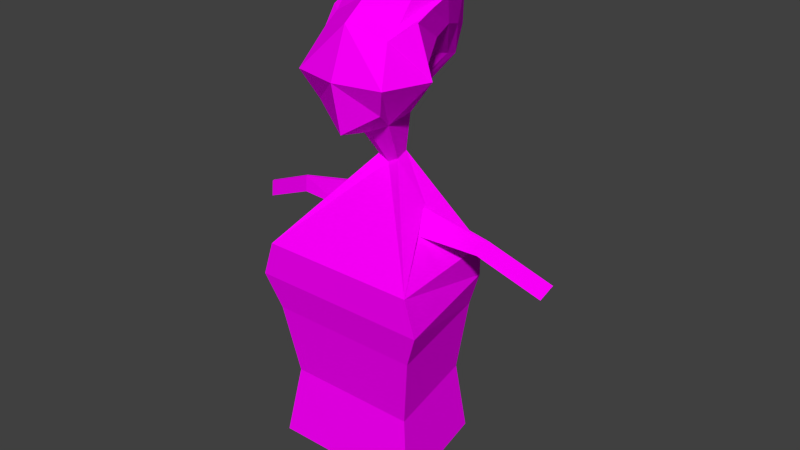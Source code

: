 # Source: kocaKari2.blend  (saved by Blender 2.77.0; exported with 4.5.12 LTS)
import bpy
from mathutils import Matrix  # noqa: F401  (used for matrix-valued properties, if any)

bpy.ops.wm.read_factory_settings(use_empty=True)
scene = bpy.context.scene
scene.name = 'Scene'

# ---- collections
col_collection_1 = bpy.data.collections.new('Collection 1'); scene.collection.children.link(col_collection_1)

# ---- images (referenced by path relative to the original .blend; pixels are not part of the script)
import os
ASSET_DIR = os.environ.get("B2B_ASSET_DIR", "")  # directory of the original .blend (textures are referenced by path, not embedded)
HERE = os.path.dirname(os.path.abspath(__file__))  # packed textures are extracted next to this script under _unpacked/

def load_image(name, relpath, width, height, colorspace="sRGB"):
    """Load a texture the original file referenced (path relative to the .blend, or extracted next to this script)."""
    p = next((c for c in (os.path.join(HERE, relpath), os.path.join(ASSET_DIR, relpath)) if relpath and os.path.exists(c)), "")
    if p:
        img = bpy.data.images.load(p, check_existing=True)
        img.name = name
    else:  # same state as the original file: an image datablock whose file is absent (Cycles renders it pink)
        img = bpy.data.images.new(name, width, height)
        img.source = "FILE"
        img.filepath = "//" + (relpath or name)
    img.colorspace_settings.name = colorspace
    return img
img_colorpalette_jpg_001 = load_image('colorPalette.jpg.001', 'colorPalette.jpg', 1024, 1024, 'sRGB')

# ---- materials (node trees are filled in below, after node groups)
mat_material = bpy.data.materials.new('Material')
mat_material.alpha_threshold = 0.0
mat_material.roughness = 0.5
mat_material.line_color = (0.0, 0.0, 0.0, 1.0)

# ---- material node trees
mat_material.use_nodes = True; mat_material.node_tree.nodes.clear()
_N = mat_material.node_tree.nodes; _L = mat_material.node_tree.links
n0 = _N.new('ShaderNodeOutputMaterial'); n0.name = 'Material Output'; n0.location = (300, 300)
n1 = _N.new('ShaderNodeBsdfDiffuse'); n1.name = 'Diffuse BSDF'; n1.location = (10, 300)
n2 = _N.new('ShaderNodeTexCoord'); n2.name = 'Texture Coordinate'; n2.location = (120, 149)
n3 = _N.new('ShaderNodeTexImage'); n3.name = 'Image Texture'; n3.location = (367, 136)
n3.width = 140
n3.image = img_colorpalette_jpg_001
_L.new(n1.outputs[0], n0.inputs[0])
_L.new(n2.outputs[2], n3.inputs[0])
_L.new(n3.outputs[0], n1.inputs[0])
n0.is_active_output = True

# ---- world
world_world = bpy.data.worlds.new('World'); scene.world = world_world
world_world.color = (0.05088, 0.05088, 0.05088)
world_world.use_sun_shadow = False
world_world.sun_shadow_jitter_overblur = 0.0
world_world.cycles.sampling_method = 'NONE'
world_world.cycles.sample_map_resolution = 256

# ---- meshes
me_cube = bpy.data.meshes.new('Cube')
me_cube.from_pydata([(0.09309, -0.2581, 1.272), (0.1961, 0.2057, 0.9994), (0.2995, 0.3348, 1.702), (0.2995, 0.4192, 1.162), (0.2995, -0.1308, 1.408), (0.1385, -0.1242, 0.9956), (0.4031, 0.1195, 1.807), (0.4031, 0.5228, 1.402), (0.541, 0.1197, 1.397), (0.07143, -0.1552, 0.6519), (0.09614, -0.0215, 0.6272), (0.6221, -0.4395, -0.1274), (0.6986, 0.6253, -0.1274), (0.202, -0.3291, -1.131), (0.2888, 0.1404, -1.131), (0.3729, -0.02975, 0.3061), (0.3761, -0.001859, 0.2995), (0.3798, -0.05793, 0.1084), (0.4078, 0.1028, 0.09874), (0.9543, -0.07304, 0.1659), (0.9537, -0.05648, 0.1616), (0.8904, -0.08977, 0.06733), (0.9008, 0.005669, 0.05306), (1.483, -0.1717, -0.07163), (1.482, -0.1552, -0.0759), (1.419, -0.1885, -0.1702), (1.429, -0.09303, -0.1844), (0.319, -0.2646, -1.327), (0.3761, 0.04894, -1.317), (0.1538, -0.3731, -1.355), (0.1538, 0.04894, -1.355), (0.4806, -0.02337, -2.272), (0.5039, 0.1044, -2.268), (0.4132, -0.06759, -2.284), (0.4132, 0.1044, -2.284), (0.4892, -0.4927, -0.7522), (0.6774, 0.5651, -0.7522), (-0.09309, -0.2581, 1.272), (-0.1961, 0.2057, 0.9994), (0.2995, -0.227, 2.08), (1.094e-07, -0.2539, 0.9371), (-0.2995, 0.3348, 1.702), (-0.2995, 0.4192, 1.162), (-0.2995, -0.1308, 1.408), (-0.1385, -0.1242, 0.9956), (9.128e-08, 0.5228, 0.9696), (9.128e-08, 0.4509, 1.806), (-0.4031, 0.1195, 1.807), (-0.4031, 0.5228, 1.402), (9.128e-08, 0.6113, 1.402), (-0.541, 0.1197, 1.397), (0.05312, -0.4011, 1.165), (9.128e-08, 0.2057, 0.8988), (1.435e-07, -0.4373, 1.065), (-0.07143, -0.1552, 0.6519), (-0.09614, -0.0215, 0.6272), (9.128e-08, -0.2015, 0.6272), (9.128e-08, -0.0215, 0.5778), (-0.6221, -0.4395, -0.1274), (-0.6986, 0.6253, -0.1274), (9.461e-08, -0.8423, -0.1274), (9.075e-08, 0.6253, -0.1274), (-0.202, -0.3291, -1.131), (-0.2888, 0.1404, -1.131), (9.128e-08, -0.4916, -1.131), (9.128e-08, 0.1404, -1.131), (-0.3729, -0.02975, 0.3061), (-0.3761, -0.001859, 0.2995), (-0.3798, -0.05793, 0.1084), (-0.4078, 0.1028, 0.09874), (-0.9543, -0.07304, 0.1659), (-0.9537, -0.05648, 0.1616), (-0.8904, -0.08977, 0.06733), (-0.9008, 0.005669, 0.05306), (-1.483, -0.1717, -0.07163), (-1.482, -0.1552, -0.0759), (-1.419, -0.1885, -0.1702), (-1.429, -0.09303, -0.1844), (-0.319, -0.2646, -1.327), (-0.3761, 0.04894, -1.317), (-0.1538, -0.3731, -1.355), (-0.1538, 0.04894, -1.355), (-0.4806, -0.02337, -2.272), (-0.5039, 0.1044, -2.268), (-0.4132, -0.06759, -2.284), (-0.4132, 0.1044, -2.284), (-0.4892, -0.4927, -0.7522), (-0.6774, 0.5651, -0.7522), (9.461e-08, 0.5651, -0.7522), (9.461e-08, -0.8451, -0.7522), (1.142e-07, -0.2756, 0.9698), (0.1182, -0.1731, 1.062), (0.2995, 0.2055, 1.79), (0.4031, -0.041, 1.875), (0.2995, -0.2337, 1.598), (0.1036, -0.1971, 1.126), (0.08822, -0.3758, 1.328), (1.108e-07, 0.3216, 1.897), (-0.2995, 0.1003, 1.912), (-0.2995, -0.03827, 2.072), (-0.1182, -0.1731, 1.062), (-0.2995, 0.2055, 1.79), (-0.4031, -0.041, 1.875), (-0.2995, -0.2337, 1.598), (-0.08822, -0.3758, 1.328), (0.147, -0.7692, 1.851), (0.1092, -0.8088, 1.539), (2.183e-07, -0.9551, 1.546), (0.05304, -0.7981, 1.282), (1.67e-07, -0.05038, 2.207), (1.913e-07, -0.7981, 1.282), (2.301e-07, -0.9077, 2.005), (-0.05312, -0.4011, 1.165), (-0.2995, -0.227, 2.08), (-0.147, -0.7692, 1.851), (-0.1092, -0.8088, 1.539), (-0.05304, -0.7981, 1.282), (0.07536, -0.2761, 1.168), (0.0847, -0.65, 1.325), (0.1095, -0.4712, 1.379), (-0.07536, -0.2761, 1.168), (-0.1036, -0.1971, 1.126), (1.151e-07, -0.2764, 1.018), (1.246e-07, -0.3256, 1.067), (0.204, -0.6214, 1.595), (0.2995, -0.3797, 1.67), (0.4031, -0.2261, 1.938), (0.3226, -0.5335, 1.95), (-0.1095, -0.4712, 1.379), (-0.0847, -0.65, 1.325), (-0.3226, -0.5335, 1.95), (-0.4031, -0.2261, 1.938), (-0.2995, -0.3797, 1.67), (-0.204, -0.6214, 1.595), (1.425e-07, 0.1116, 2.056), (1.262e-07, 0.2193, 1.969), (0.2995, 0.1003, 1.912), (0.2995, -0.03827, 2.072), (0.4892, -0.4927, -2.014), (0.6774, 0.5651, -2.014), (-0.4892, -0.4927, -2.014), (-0.6774, 0.5651, -2.014), (9.461e-08, 0.5651, -2.014), (9.461e-08, -0.8451, -2.014), (0.4187, -0.425, -1.383), (9.243e-08, -0.7266, -1.383), (-0.4187, -0.425, -1.383), (0.5799, 0.4804, -1.383), (9.243e-08, 0.4804, -1.383), (-0.5799, 0.4804, -1.383), (0.7989, 0.6277, -0.4398), (0.5861, -0.4918, -0.4398), (9.544e-08, 0.6277, -0.4398), (9.544e-08, -0.89, -0.4398), (-0.7989, 0.6277, -0.4398), (-0.5861, -0.4918, -0.4398)], [], [(5, 0, 96, 91), (40, 5, 91, 90), (2, 6, 8, 7), (6, 4, 0, 8), (46, 2, 7, 49), (7, 8, 1, 3), (52, 45, 3, 1), (8, 0, 5, 1), (49, 7, 3, 45), (46, 41, 101, 97), (41, 47, 102, 101), (57, 10, 12, 61), (9, 56, 60, 11), (5, 40, 56, 9), (1, 5, 9, 10), (52, 1, 10, 57), (36, 35, 13, 14), (11, 12, 18, 17), (64, 65, 30, 29), (35, 89, 64, 13), (88, 36, 14, 65), (18, 16, 20, 22), (9, 11, 17, 15), (10, 9, 15, 16), (12, 10, 16, 18), (21, 22, 26, 25), (17, 18, 22, 21), (15, 17, 21, 19), (16, 15, 19, 20), (24, 23, 25, 26), (19, 21, 25, 23), (20, 19, 23, 24), (22, 20, 24, 26), (29, 30, 34, 33), (65, 14, 28, 30), (14, 13, 27, 28), (13, 64, 29, 27), (33, 34, 32, 31), (27, 29, 33, 31), (30, 28, 32, 34), (28, 27, 31, 32), (152, 150, 36, 88), (151, 153, 89, 35), (150, 151, 35, 36), (37, 44, 100, 104), (44, 40, 90, 100), (41, 48, 50, 47), (47, 50, 37, 43), (46, 49, 48, 41), (48, 42, 38, 50), (52, 38, 42, 45), (50, 38, 44, 37), (49, 45, 42, 48), (4, 6, 93, 94), (0, 4, 94, 96), (57, 61, 59, 55), (54, 58, 60, 56), (44, 54, 56, 40), (38, 55, 54, 44), (52, 57, 55, 38), (87, 63, 62, 86), (58, 68, 69, 59), (64, 80, 81, 65), (86, 62, 64, 89), (88, 65, 63, 87), (69, 73, 71, 67), (54, 66, 68, 58), (55, 67, 66, 54), (59, 69, 67, 55), (72, 76, 77, 73), (68, 72, 73, 69), (66, 70, 72, 68), (67, 71, 70, 66), (75, 77, 76, 74), (70, 74, 76, 72), (71, 75, 74, 70), (73, 77, 75, 71), (80, 84, 85, 81), (65, 81, 79, 63), (63, 79, 78, 62), (62, 78, 80, 64), (84, 82, 83, 85), (78, 82, 84, 80), (81, 85, 83, 79), (79, 83, 82, 78), (152, 88, 87, 154), (155, 86, 89, 153), (154, 87, 86, 155), (99, 130, 114, 113), (123, 117, 51, 53), (129, 120, 112, 116), (118, 124, 106, 108), (120, 123, 53, 112), (124, 127, 105, 106), (133, 129, 116, 115), (130, 133, 115, 114), (43, 37, 104, 103), (47, 43, 103, 102), (6, 2, 92, 93), (2, 46, 97, 92), (108, 110, 53, 51), (106, 107, 110, 108), (106, 105, 111, 107), (105, 39, 109, 111), (116, 112, 53, 110), (115, 116, 110, 107), (115, 107, 111, 114), (114, 111, 109, 113), (117, 118, 108, 51), (134, 99, 113, 109), (127, 137, 39, 105), (137, 134, 109, 39), (92, 97, 135, 136), (136, 135, 134, 137), (93, 92, 136, 126), (126, 136, 137, 127), (97, 101, 98, 135), (135, 98, 99, 134), (91, 96, 119, 95), (95, 119, 118, 117), (102, 103, 132, 131), (131, 132, 133, 130), (103, 104, 128, 132), (132, 128, 129, 133), (94, 93, 126, 125), (125, 126, 127, 124), (100, 90, 122, 121), (121, 122, 123, 120), (96, 94, 125, 119), (119, 125, 124, 118), (104, 100, 121, 128), (128, 121, 120, 129), (90, 91, 95, 122), (122, 95, 117, 123), (101, 102, 131, 98), (98, 131, 130, 99), (144, 145, 143, 138), (145, 146, 140, 143), (147, 144, 138, 139), (148, 147, 139, 142), (146, 149, 141, 140), (149, 148, 142, 141), (87, 88, 148, 149), (86, 87, 149, 146), (88, 36, 147, 148), (36, 35, 144, 147), (89, 86, 146, 145), (35, 89, 145, 144), (59, 154, 155, 58), (58, 155, 153, 60), (61, 152, 154, 59), (12, 11, 151, 150), (11, 60, 153, 151), (61, 12, 150, 152)])
_uv = me_cube.uv_layers.new(name='UVMap')
_uv.uv.foreach_set('vector', [0.9822, 0.03289, 0.9821, 0.03229, 0.9822, 0.03203, 0.9822, 0.03271, 0.9811, 0.02551, 0.9809, 0.02545, 0.9809, 0.02531, 0.9811, 0.02544, 0.1268, 0.03063, 0.1269, 0.03018, 0.1274, 0.03074, 0.127, 0.03135, 0.9868, 0.02969, 0.9872, 0.02908, 0.9873, 0.02851, 0.9873, 0.02969, 0.1282, 0.03151, 0.1278, 0.03179, 0.1275, 0.03157, 0.1279, 0.03098, 0.1237, 0.03112, 0.1238, 0.03025, 0.1243, 0.0309, 0.124, 0.03114, 0.1245, 0.03111, 0.1243, 0.03167, 0.124, 0.03114, 0.1243, 0.0309, 0.9832, 0.03468, 0.984, 0.03439, 0.984, 0.03475, 0.9837, 0.03533, 0.1279, 0.03098, 0.1275, 0.03157, 0.1274, 0.03104, 0.1275, 0.03033, 0.9868, 0.026, 0.9872, 0.02589, 0.9873, 0.02621, 0.9868, 0.02632, 0.9872, 0.02589, 0.9874, 0.0263, 0.9875, 0.02665, 0.9873, 0.02621, 0.4446, 0.02194, 0.4447, 0.02216, 0.4435, 0.02265, 0.4435, 0.02141, 0.4402, 0.01947, 0.4403, 0.01949, 0.4407, 0.02113, 0.4398, 0.02142, 0.1214, 0.02102, 0.1217, 0.02108, 0.1218, 0.0217, 0.1216, 0.02168, 0.1217, 0.02755, 0.1221, 0.0274, 0.1221, 0.02789, 0.122, 0.028, 0.1221, 0.03162, 0.1219, 0.03183, 0.122, 0.03097, 0.1221, 0.03086, 0.4454, 0.02181, 0.4451, 0.0196, 0.4457, 0.0196, 0.4459, 0.02059, 0.4412, 0.02761, 0.4398, 0.02799, 0.4404, 0.02711, 0.4406, 0.02701, 0.4442, 0.02932, 0.4434, 0.02932, 0.4436, 0.02877, 0.4441, 0.02877, 0.4451, 0.0196, 0.4455, 0.01854, 0.4459, 0.01913, 0.4457, 0.0196, 0.4424, 0.02438, 0.4433, 0.02438, 0.4428, 0.02534, 0.4424, 0.02534, 0.447, 0.02786, 0.4468, 0.02803, 0.4468, 0.02677, 0.4469, 0.02682, 0.4406, 0.02568, 0.4412, 0.02761, 0.4406, 0.02701, 0.4406, 0.02667, 0.4405, 0.02579, 0.4406, 0.02568, 0.4406, 0.02667, 0.4405, 0.0267, 0.4398, 0.02799, 0.4405, 0.02579, 0.4405, 0.0267, 0.4404, 0.02711, 0.4413, 0.02717, 0.4412, 0.02722, 0.4412, 0.02631, 0.4413, 0.02625, 0.4453, 0.02303, 0.4451, 0.02303, 0.4451, 0.02213, 0.4453, 0.02211, 0.4431, 0.02775, 0.4433, 0.02789, 0.4432, 0.0289, 0.4431, 0.02897, 0.4405, 0.0267, 0.4406, 0.02667, 0.4408, 0.02761, 0.4408, 0.02763, 0.4439, 0.02265, 0.4439, 0.02265, 0.4439, 0.02287, 0.4438, 0.02284, 0.4431, 0.02897, 0.4432, 0.0289, 0.4433, 0.03006, 0.4432, 0.03013, 0.4408, 0.02763, 0.4408, 0.02761, 0.4411, 0.02864, 0.4411, 0.02865, 0.4469, 0.02682, 0.4468, 0.02677, 0.4469, 0.02554, 0.447, 0.02559, 0.1256, 0.03098, 0.1251, 0.03098, 0.125, 0.02894, 0.1252, 0.02894, 0.4424, 0.02534, 0.4428, 0.02534, 0.4429, 0.02576, 0.4426, 0.02584, 0.4442, 0.02711, 0.4448, 0.02673, 0.4448, 0.02723, 0.4444, 0.02747, 0.4462, 0.02324, 0.4465, 0.02306, 0.4464, 0.02362, 0.4461, 0.02372, 0.1251, 0.02487, 0.1251, 0.02523, 0.125, 0.02523, 0.125, 0.02496, 0.1276, 0.02593, 0.1279, 0.02583, 0.128, 0.02782, 0.1279, 0.02786, 0.1241, 0.02805, 0.1244, 0.02797, 0.1245, 0.02993, 0.1244, 0.02996, 0.1259, 0.02968, 0.1262, 0.02944, 0.1261, 0.03137, 0.126, 0.03147, 0.4424, 0.02371, 0.4434, 0.02371, 0.4433, 0.02438, 0.4424, 0.02438, 0.44, 0.02205, 0.4409, 0.02177, 0.4409, 0.0224, 0.4402, 0.02262, 0.4452, 0.02211, 0.4448, 0.01975, 0.4451, 0.0196, 0.4454, 0.02181, 0.9853, 0.0313, 0.9854, 0.03068, 0.9854, 0.03086, 0.9854, 0.03156, 0.9854, 0.03068, 0.9856, 0.03077, 0.9856, 0.03085, 0.9854, 0.03086, 0.1278, 0.02147, 0.1279, 0.02075, 0.1283, 0.02133, 0.128, 0.02188, 0.9844, 0.0316, 0.9846, 0.03098, 0.9853, 0.0313, 0.985, 0.03134, 0.1274, 0.02158, 0.1274, 0.02086, 0.1279, 0.02075, 0.1278, 0.02147, 0.1249, 0.02597, 0.1253, 0.02574, 0.1256, 0.02579, 0.1252, 0.02656, 0.1258, 0.02562, 0.1256, 0.02579, 0.1253, 0.02574, 0.1255, 0.02527, 0.9846, 0.03098, 0.9851, 0.03022, 0.9854, 0.03068, 0.9853, 0.0313, 0.1279, 0.03098, 0.1275, 0.03033, 0.1279, 0.03012, 0.1282, 0.03033, 0.983, 0.03563, 0.9831, 0.03638, 0.9829, 0.03628, 0.9828, 0.03569, 0.983, 0.03505, 0.983, 0.03563, 0.9828, 0.03569, 0.9828, 0.03498, 0.4446, 0.02194, 0.4435, 0.02141, 0.4435, 0.02017, 0.4447, 0.02182, 0.4403, 0.01939, 0.4413, 0.0207, 0.4407, 0.02113, 0.4403, 0.01949, 0.126, 0.02626, 0.1263, 0.02577, 0.1264, 0.02579, 0.1262, 0.02635, 0.1256, 0.02579, 0.1262, 0.02554, 0.1263, 0.02577, 0.126, 0.02626, 0.1221, 0.03162, 0.1221, 0.03086, 0.1222, 0.03097, 0.1224, 0.03183, 0.4414, 0.02178, 0.4421, 0.02079, 0.4427, 0.02076, 0.4428, 0.02171, 0.4448, 0.0199, 0.4445, 0.02074, 0.4443, 0.02074, 0.4435, 0.02017, 0.4459, 0.02791, 0.446, 0.0274, 0.4466, 0.02739, 0.4467, 0.02789, 0.4428, 0.02171, 0.4427, 0.02076, 0.443, 0.02065, 0.4434, 0.02143, 0.4424, 0.02438, 0.4424, 0.02534, 0.442, 0.02534, 0.4415, 0.02438, 0.447, 0.02323, 0.4469, 0.02427, 0.4468, 0.02432, 0.4468, 0.02306, 0.4448, 0.02184, 0.4445, 0.02097, 0.4445, 0.02074, 0.4448, 0.0199, 0.4447, 0.02182, 0.4445, 0.02097, 0.4445, 0.02097, 0.4448, 0.02184, 0.4435, 0.02017, 0.4443, 0.02074, 0.4445, 0.02097, 0.4447, 0.02182, 0.4469, 0.01978, 0.4469, 0.01854, 0.447, 0.01854, 0.447, 0.01978, 0.4468, 0.02078, 0.4469, 0.01978, 0.447, 0.01978, 0.447, 0.02078, 0.4465, 0.02551, 0.4465, 0.02428, 0.4466, 0.02434, 0.4468, 0.02539, 0.4445, 0.02097, 0.4445, 0.01977, 0.4445, 0.01977, 0.4445, 0.02097, 0.4437, 0.02266, 0.4438, 0.0229, 0.4436, 0.0229, 0.4436, 0.02265, 0.4465, 0.02428, 0.4466, 0.02306, 0.4468, 0.02312, 0.4466, 0.02434, 0.4445, 0.01977, 0.4445, 0.01854, 0.4446, 0.01854, 0.4445, 0.01977, 0.4469, 0.02427, 0.447, 0.0255, 0.4469, 0.02554, 0.4468, 0.02432, 0.1275, 0.02961, 0.128, 0.0282, 0.1282, 0.0282, 0.1281, 0.0296, 0.4424, 0.02534, 0.4422, 0.02584, 0.4419, 0.02576, 0.442, 0.02534, 0.4451, 0.02304, 0.4448, 0.02298, 0.4448, 0.02237, 0.4451, 0.02211, 0.4427, 0.02076, 0.4426, 0.02043, 0.4427, 0.02028, 0.443, 0.02065, 0.128, 0.0282, 0.128, 0.02808, 0.1282, 0.02804, 0.1282, 0.0282, 0.1241, 0.02264, 0.1236, 0.02081, 0.1237, 0.02075, 0.1242, 0.02249, 0.1237, 0.02805, 0.1233, 0.02996, 0.1232, 0.02993, 0.1234, 0.02797, 0.1236, 0.02268, 0.1235, 0.02083, 0.1236, 0.02081, 0.1241, 0.02264, 0.4424, 0.02371, 0.4424, 0.02438, 0.4415, 0.02438, 0.4413, 0.02371, 0.4428, 0.0224, 0.4428, 0.02171, 0.4434, 0.02143, 0.4435, 0.02207, 0.4413, 0.02248, 0.4414, 0.02178, 0.4428, 0.02171, 0.4428, 0.0224, 0.9873, 0.02693, 0.9877, 0.02762, 0.9877, 0.02802, 0.9874, 0.02726, 0.983, 0.03465, 0.983, 0.03491, 0.9829, 0.03476, 0.9829, 0.03455, 0.9856, 0.03195, 0.9854, 0.03117, 0.9855, 0.03134, 0.9858, 0.0321, 0.9825, 0.03471, 0.9824, 0.03516, 0.9823, 0.03478, 0.9824, 0.03448, 0.9854, 0.03117, 0.9856, 0.03107, 0.9857, 0.03123, 0.9855, 0.03134, 0.9809, 0.03606, 0.9808, 0.03529, 0.9811, 0.03557, 0.9811, 0.03623, 0.9853, 0.03234, 0.9856, 0.03195, 0.9858, 0.0321, 0.9856, 0.03251, 0.9849, 0.03277, 0.9853, 0.03234, 0.9856, 0.03251, 0.9853, 0.03294, 0.985, 0.03134, 0.9853, 0.0313, 0.9854, 0.03156, 0.9849, 0.03179, 0.9844, 0.0316, 0.985, 0.03134, 0.9849, 0.03179, 0.9845, 0.03194, 0.9864, 0.0346, 0.9862, 0.03505, 0.9862, 0.03473, 0.9864, 0.03425, 0.9862, 0.03505, 0.9858, 0.035, 0.9858, 0.03467, 0.9862, 0.03473, 0.9824, 0.03448, 0.9824, 0.03439, 0.9829, 0.03455, 0.9829, 0.03476, 0.9811, 0.03623, 0.9813, 0.03626, 0.9812, 0.03676, 0.9812, 0.03677, 0.9811, 0.03623, 0.9811, 0.03557, 0.9813, 0.03529, 0.9813, 0.03626, 0.9868, 0.03295, 0.9863, 0.03365, 0.9859, 0.03366, 0.9867, 0.03247, 0.9858, 0.0321, 0.9855, 0.03134, 0.9857, 0.03123, 0.9858, 0.03209, 0.9856, 0.03251, 0.9858, 0.0321, 0.9858, 0.03209, 0.9857, 0.03273, 0.9856, 0.03251, 0.9857, 0.03273, 0.9853, 0.03337, 0.9853, 0.03294, 0.9877, 0.02802, 0.9876, 0.02851, 0.9869, 0.02729, 0.9874, 0.02726, 0.983, 0.03491, 0.9825, 0.03471, 0.9824, 0.03448, 0.9829, 0.03476, 0.9869, 0.02685, 0.9873, 0.02693, 0.9874, 0.02726, 0.9869, 0.02729, 0.9867, 0.0333, 0.9862, 0.03397, 0.9863, 0.03365, 0.9868, 0.03295, 0.9862, 0.03397, 0.9859, 0.03412, 0.9859, 0.03366, 0.9863, 0.03365, 0.9862, 0.03473, 0.9858, 0.03467, 0.9859, 0.03441, 0.9862, 0.0344, 0.9862, 0.0344, 0.9859, 0.03441, 0.9859, 0.03412, 0.9862, 0.03397, 0.9864, 0.03425, 0.9862, 0.03473, 0.9862, 0.0344, 0.9865, 0.03386, 0.9865, 0.03386, 0.9862, 0.0344, 0.9862, 0.03397, 0.9867, 0.0333, 0.9868, 0.02632, 0.9873, 0.02621, 0.9873, 0.02652, 0.9869, 0.02657, 0.9869, 0.02657, 0.9873, 0.02652, 0.9873, 0.02693, 0.9869, 0.02685, 0.9822, 0.03271, 0.9822, 0.03203, 0.9822, 0.03182, 0.9822, 0.03258, 0.9831, 0.035, 0.9827, 0.03496, 0.9825, 0.03471, 0.983, 0.03491, 0.9845, 0.03194, 0.9849, 0.03179, 0.985, 0.03211, 0.9846, 0.03231, 0.9846, 0.03231, 0.985, 0.03211, 0.9853, 0.03234, 0.9849, 0.03277, 0.9849, 0.03179, 0.9854, 0.03156, 0.9854, 0.03178, 0.985, 0.03211, 0.985, 0.03211, 0.9854, 0.03178, 0.9856, 0.03195, 0.9853, 0.03234, 0.9828, 0.03569, 0.9829, 0.03628, 0.9827, 0.03616, 0.9826, 0.03562, 0.9826, 0.03562, 0.9827, 0.03616, 0.9823, 0.03574, 0.9824, 0.03516, 0.9854, 0.03086, 0.9856, 0.03085, 0.9856, 0.03093, 0.9854, 0.03099, 0.9854, 0.03099, 0.9856, 0.03093, 0.9856, 0.03107, 0.9854, 0.03117, 0.9828, 0.03498, 0.9828, 0.03569, 0.9826, 0.03562, 0.9827, 0.03496, 0.9827, 0.03496, 0.9826, 0.03562, 0.9824, 0.03516, 0.9825, 0.03471, 0.9862, 0.0294, 0.9863, 0.02875, 0.9862, 0.02886, 0.9863, 0.02961, 0.9854, 0.03178, 0.9854, 0.03099, 0.9854, 0.03117, 0.9856, 0.03195, 0.9811, 0.02544, 0.9809, 0.02531, 0.9809, 0.02517, 0.9811, 0.02535, 0.9831, 0.03466, 0.9831, 0.035, 0.983, 0.03491, 0.983, 0.03465, 0.9873, 0.02621, 0.9875, 0.02665, 0.9876, 0.02703, 0.9873, 0.02652, 0.9873, 0.02652, 0.9876, 0.02703, 0.9877, 0.02762, 0.9873, 0.02693, 0.4405, 0.02385, 0.4411, 0.02366, 0.4413, 0.02496, 0.4406, 0.02518, 0.4432, 0.02014, 0.4427, 0.02038, 0.4428, 0.01915, 0.4434, 0.01887, 0.4461, 0.02428, 0.445, 0.02481, 0.4449, 0.02367, 0.4461, 0.02306, 0.4424, 0.02573, 0.4431, 0.02573, 0.4433, 0.02701, 0.4424, 0.02701, 0.4427, 0.02038, 0.4415, 0.02044, 0.4414, 0.01922, 0.4428, 0.01915, 0.4416, 0.02573, 0.4424, 0.02573, 0.4424, 0.02701, 0.4415, 0.02701, 0.4415, 0.02438, 0.4424, 0.02438, 0.4424, 0.02573, 0.4416, 0.02573, 0.4428, 0.02171, 0.4414, 0.02178, 0.4415, 0.02044, 0.4427, 0.02038, 0.4424, 0.02438, 0.4433, 0.02438, 0.4431, 0.02573, 0.4424, 0.02573, 0.4461, 0.02521, 0.4449, 0.02583, 0.445, 0.02481, 0.4461, 0.02428, 0.4434, 0.02143, 0.4428, 0.02171, 0.4427, 0.02038, 0.4432, 0.02014, 0.4402, 0.02262, 0.4409, 0.0224, 0.4411, 0.02366, 0.4405, 0.02385, 0.4414, 0.02306, 0.4413, 0.02248, 0.4428, 0.0224, 0.4428, 0.02306, 0.4428, 0.02306, 0.4428, 0.0224, 0.4435, 0.02207, 0.4435, 0.0227, 0.4424, 0.02306, 0.4424, 0.02371, 0.4413, 0.02371, 0.4415, 0.02306, 0.4398, 0.02799, 0.4412, 0.02761, 0.4412, 0.02808, 0.4399, 0.02865, 0.4398, 0.02142, 0.4407, 0.02113, 0.4409, 0.02177, 0.44, 0.02205, 0.4424, 0.02306, 0.4433, 0.02306, 0.4434, 0.02371, 0.4424, 0.02371])
me_cube.materials.append(mat_material)
me_cube.use_remesh_preserve_volume = False
me_cube.use_remesh_preserve_attributes = False
me_cube.use_mirror_vertex_groups = False
me_cube.update()
arm_armature_001 = bpy.data.armatures.new('Armature.001')  # bones are not reproduced

# ---- objects
ob_armature = bpy.data.objects.new('Armature', arm_armature_001)
ob_kocakari2 = bpy.data.objects.new('kocaKari2', me_cube)

# ---- transforms, parenting, visibility, modifiers, constraints
ob_armature.location = (0.0, 0.0, 0.2786)
ob_armature.scale = (0.663, 0.663, 0.663)
ob_armature.hide_viewport = True
ob_armature.show_in_front = True
ob_armature.lineart.crease_threshold = 0.0
ob_kocakari2.parent = ob_armature
ob_kocakari2.matrix_parent_inverse = Matrix(((1.508, 0.0, 0.0, 0.0), (0.0, 1.508, 0.0, 0.0), (0.0, 0.0, 1.508, -0.4203), (0.0, 0.0, 0.0, 1.0)))
ob_kocakari2.location = (7.05e-08, 0.0528, 1.02)
ob_kocakari2.rotation_euler = (0.0, -0.0, 3.142)
ob_kocakari2.scale = (0.417, 0.417, 0.417)
ob_kocakari2.lock_rotations_4d = False
ob_kocakari2.empty_display_type = 'ARROWS'
ob_kocakari2.lineart.crease_threshold = 0.0
_vg = ob_kocakari2.vertex_groups.new(name='Torso')
for _i, _w in zip([11, 12, 13, 14, 17, 18, 27, 29, 30, 35, 36, 58, 59, 60, 61, 62, 63, 64, 65, 68, 69, 78, 80, 81, 86, 87, 88, 89, 138, 139, 140, 141, 142, 143, 144, 145, 146, 147, 148, 149, 150, 151, 152, 153, 154, 155], [0.7512, 0.4633, 0.5914, 0.03864, 0.06794, 0.08897, 0.1261, 0.1799, 0.0629, 0.8784, 0.7201, 0.7525, 0.4652, 0.8549, 0.5022, 0.5966, 0.07161, 0.6313, 0.7032, 0.07251, 0.09252, 0.1323, 0.1863, 0.07396, 0.8796, 0.7244, 0.8442, 0.8934, 0.8784, 0.7201, 0.8796, 0.7244, 0.8442, 0.8934, 0.8784, 0.8934, 0.8796, 0.7201, 0.8442, 0.7244, 0.5917, 0.8148, 0.6732, 0.8742, 0.5948, 0.816]): _vg.add([_i], _w, 'REPLACE')
_vg = ob_kocakari2.vertex_groups.new(name='Chest')
for _i, _w in zip([12, 18, 36, 59, 61, 69, 87, 88, 139, 141, 142, 147, 148, 149, 150, 152, 154], [0.3249, 0.04902, 0.08668, 0.3255, 0.442, 0.0511, 0.08695, 0.0666, 0.08668, 0.08695, 0.0666, 0.08668, 0.0666, 0.08695, 0.2058, 0.2543, 0.2062]): _vg.add([_i], _w, 'REPLACE')
_vg = ob_kocakari2.vertex_groups.new(name='Arm.R')
for _i, _w in zip([55, 58, 59, 60, 66, 67, 68, 69, 70, 71, 72, 73, 86, 87, 140, 141, 146, 149, 153, 154, 155], [0.03194, 0.2337, 0.2424, 0.0377, 0.9431, 0.9464, 0.8965, 0.8442, 0.9874, 0.9883, 0.9946, 0.9984, 0.03724, 0.05696, 0.03724, 0.05696, 0.03724, 0.05696, 0.01885, 0.1497, 0.1354]): _vg.add([_i], _w, 'REPLACE')
_vg = ob_kocakari2.vertex_groups.new(name='Hand.R')
for _i, _w in zip([74, 75, 76, 77], [0.985, 0.9823, 0.9804, 0.9888]): _vg.add([_i], _w, 'REPLACE')
_vg = ob_kocakari2.vertex_groups.new(name='Neck')
for _i, _w in zip([1, 3, 9, 10, 15, 16, 38, 40, 42, 45, 52, 53, 54, 55, 56, 57, 60, 66, 67, 90, 122, 123, 153], [0.03143, 0.02366, 0.9646, 0.9507, 0.04506, 0.03875, 0.03142, 0.02592, 0.02365, 0.01799, 0.124, 0.02592, 0.9646, 0.9505, 0.9616, 0.9984, 0.01976, 0.03842, 0.03166, 0.02592, 0.02592, 0.02592, 0.009879]): _vg.add([_i], _w, 'REPLACE')
_vg = ob_kocakari2.vertex_groups.new(name='Head')
for _i, _w in zip([0, 1, 2, 3, 4, 5, 6, 7, 8, 37, 38, 39, 40, 41, 42, 43, 44, 45, 46, 47, 48, 49, 50, 51, 52, 53, 90, 91, 92, 93, 94, 95, 96, 97, 98, 99, 100, 101, 102, 103, 104, 105, 106, 107, 108, 109, 110, 111, 112, 113, 114, 115, 116, 117, 118, 119, 120, 121, 122, 123, 124, 125, 126, 127, 128, 129, 130, 131, 132, 133, 134, 135, 136, 137], [0.9963, 0.9575, 0.9977, 0.9616, 0.9982, 0.9777, 0.9986, 0.9912, 0.9938, 0.9963, 0.9575, 0.9977, 0.9608, 0.9977, 0.9616, 0.9982, 0.9777, 0.9646, 0.9986, 0.9986, 0.9912, 0.9918, 0.9938, 0.9777, 0.8712, 0.9608, 0.9608, 0.9777, 0.9977, 0.9986, 0.9982, 0.9777, 0.9963, 0.9986, 0.9977, 0.9977, 0.9777, 0.9977, 0.9986, 0.9982, 0.9963, 0.9986, 0.9982, 0.9989, 0.9963, 0.9986, 0.9951, 0.9995, 0.9777, 0.9977, 0.9986, 0.9982, 0.9963, 0.9777, 0.9963, 0.9963, 0.9777, 0.9777, 0.9608, 0.9608, 0.9982, 0.9982, 0.9986, 0.9986, 0.9963, 0.9963, 0.9986, 0.9986, 0.9982, 0.9982, 0.9986, 0.9986, 0.9977, 0.9977]): _vg.add([_i], _w, 'REPLACE')
_vg = ob_kocakari2.vertex_groups.new(name='Arm.L')
for _i, _w in zip([10, 11, 12, 15, 16, 17, 18, 19, 20, 21, 22, 35, 36, 60, 138, 139, 144, 147, 150, 151, 153], [0.03157, 0.2352, 0.2442, 0.9396, 0.9426, 0.9024, 0.8485, 0.9869, 0.9879, 0.9948, 0.9989, 0.03776, 0.05726, 0.03827, 0.03776, 0.05726, 0.03776, 0.05726, 0.1507, 0.1365, 0.01914]): _vg.add([_i], _w, 'REPLACE')
_vg = ob_kocakari2.vertex_groups.new(name='Hand.L')
for _i, _w in zip([23, 24, 25, 26], [0.9875, 0.9851, 0.9831, 0.9916]): _vg.add([_i], _w, 'REPLACE')
_vg = ob_kocakari2.vertex_groups.new(name='UpperLeg.R')
for _i, _w in zip([13, 29, 62, 63, 64, 65, 78, 79, 80, 81, 86, 87, 88, 89, 140, 141, 142, 143, 145, 146, 148, 149, 152, 153, 154, 155], [0.03073, 0.0164, 0.3503, 0.9156, 0.1771, 0.1428, 0.821, 0.9979, 0.7593, 0.8928, 0.06059, 0.1363, 0.02298, 0.01979, 0.06059, 0.1363, 0.02298, 0.01979, 0.01979, 0.06059, 0.02298, 0.1363, 0.01149, 0.009893, 0.06814, 0.0303]): _vg.add([_i], _w, 'REPLACE')
_vg = ob_kocakari2.vertex_groups.new(name='LowerLeg.R')
for _i, _w in zip([78, 82, 83, 84, 85], [0.008732, 0.9896, 0.9977, 0.9764, 0.9972]): _vg.add([_i], _w, 'REPLACE')
_vg = ob_kocakari2.vertex_groups.new(name='UpperLeg.L')
for _i, _w in zip([13, 14, 27, 28, 29, 30, 35, 36, 62, 64, 65, 80, 88, 89, 138, 139, 142, 143, 144, 145, 147, 148, 150, 151, 152, 153], [0.3572, 0.9479, 0.8293, 0.9962, 0.7685, 0.909, 0.06198, 0.1412, 0.03338, 0.1801, 0.1478, 0.01982, 0.02576, 0.02116, 0.06198, 0.1412, 0.02576, 0.02116, 0.06198, 0.02116, 0.1412, 0.02576, 0.07061, 0.03099, 0.01288, 0.01058]): _vg.add([_i], _w, 'REPLACE')
_vg = ob_kocakari2.vertex_groups.new(name='LowerLeg.L')
for _i, _w in zip([27, 31, 32, 33, 34], [0.007023, 0.9901, 0.9964, 0.9782, 0.9981]): _vg.add([_i], _w, 'REPLACE')
_vg = ob_kocakari2.vertex_groups.new(name='Floor')
_m = ob_kocakari2.modifiers.new('Armature', 'ARMATURE')
_m.object = ob_armature

# ---- collection membership
col_collection_1.objects.link(ob_armature)
col_collection_1.objects.link(ob_kocakari2)

# ---- scene / render settings (as saved in the file)
scene.frame_start = 1; scene.frame_end = 250; scene.frame_set(0)
scene.render.engine = 'CYCLES'
scene.render.resolution_percentage = 50
scene.render.dither_intensity = 0.0
scene.cycles.use_denoising = False
scene.cycles.samples = 10
scene.cycles.sampling_pattern = 'TABULATED_SOBOL'
scene.cycles.light_sampling_threshold = 0.0
scene.cycles.use_adaptive_sampling = False
scene.cycles.use_light_tree = False
scene.cycles.blur_glossy = 0.0
scene.cycles.pixel_filter_type = 'GAUSSIAN'
scene.cycles.sample_clamp_indirect = 0.0
scene.view_settings.view_transform = 'Standard'
bpy.context.view_layer.update()

# ---- added for rendering (the .blend has no active camera and no usable light): camera, sun
cam_auto = bpy.data.cameras.new('AutoCamera')
cam_auto.lens = 50.0
cam_auto.sensor_width = 36.0
cam_auto.clip_end = 1000.0
ob_auto_camera = bpy.data.objects.new('AutoCamera', cam_auto)
scene.collection.objects.link(ob_auto_camera)
ob_auto_camera.location = (2.1699, -2.48306, 2.73818)
ob_auto_camera.rotation_euler = (1.09748, -7.21219e-08, 0.694738)
scene.camera = ob_auto_camera
light_auto_sun = bpy.data.lights.new('AutoSun', 'SUN')
light_auto_sun.energy = 3.0
light_auto_sun.angle = 0.0523599
ob_auto_sun = bpy.data.objects.new('AutoSun', light_auto_sun)
scene.collection.objects.link(ob_auto_sun)
ob_auto_sun.rotation_euler = (0.872665, 0.174533, 0.523599)
bpy.context.view_layer.update()

